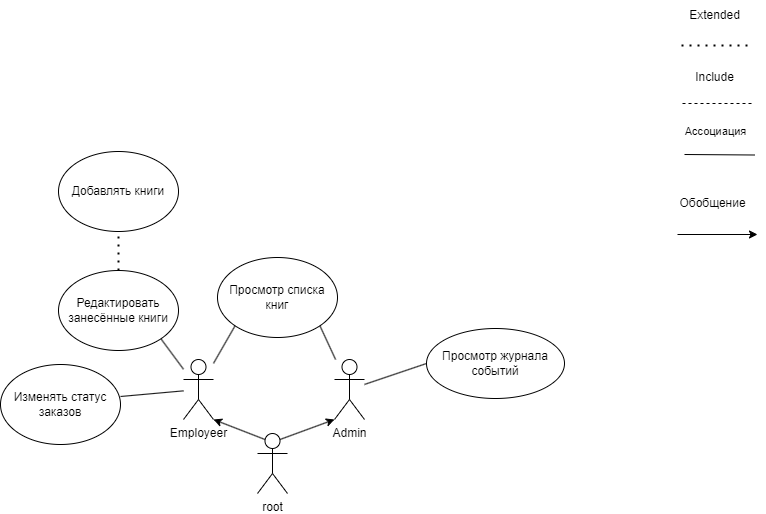

The diagram above was exported from draw.io. Its source (the exported page's mxGraphModel, read from the mxfile embedded in the PNG):
<mxGraphModel dx="1393" dy="758" grid="0" gridSize="10" guides="1" tooltips="1" connect="1" arrows="1" fold="1" page="1" pageScale="1" pageWidth="850" pageHeight="1100" math="0" shadow="0" extFonts="Permanent Marker^https://fonts.googleapis.com/css?family=Permanent+Marker">
  <root>
    <mxCell id="0" />
    <mxCell id="1" parent="0" />
    <mxCell id="O0CfwukFVVHpra1-1LsU-20" value="" style="endArrow=none;dashed=1;html=1;dashPattern=1 3;strokeWidth=2;rounded=0;entryX=0.7;entryY=1.011;entryDx=0;entryDy=0;entryPerimeter=0;" parent="1" edge="1">
      <mxGeometry width="50" height="50" relative="1" as="geometry">
        <mxPoint x="808" y="54" as="sourcePoint" />
        <mxPoint x="740" y="54" as="targetPoint" />
      </mxGeometry>
    </mxCell>
    <mxCell id="O0CfwukFVVHpra1-1LsU-21" value="Extended" style="text;html=1;align=center;verticalAlign=middle;resizable=0;points=[];autosize=1;strokeColor=none;fillColor=none;" parent="1" vertex="1">
      <mxGeometry x="740" y="9" width="70" height="30" as="geometry" />
    </mxCell>
    <mxCell id="O0CfwukFVVHpra1-1LsU-22" value="" style="endArrow=none;dashed=1;html=1;rounded=0;" parent="1" edge="1">
      <mxGeometry width="50" height="50" relative="1" as="geometry">
        <mxPoint x="812" y="112" as="sourcePoint" />
        <mxPoint x="742" y="112" as="targetPoint" />
      </mxGeometry>
    </mxCell>
    <mxCell id="O0CfwukFVVHpra1-1LsU-23" value="Include" style="text;html=1;align=center;verticalAlign=middle;resizable=0;points=[];autosize=1;strokeColor=none;fillColor=none;" parent="1" vertex="1">
      <mxGeometry x="745" y="71" width="60" height="30" as="geometry" />
    </mxCell>
    <mxCell id="O0CfwukFVVHpra1-1LsU-24" value="" style="endArrow=none;html=1;rounded=0;entryX=0;entryY=0.5;entryDx=0;entryDy=0;" parent="1" edge="1">
      <mxGeometry width="50" height="50" relative="1" as="geometry">
        <mxPoint x="815" y="163.5" as="sourcePoint" />
        <mxPoint x="745" y="163" as="targetPoint" />
      </mxGeometry>
    </mxCell>
    <mxCell id="O0CfwukFVVHpra1-1LsU-32" value="" style="endArrow=classic;html=1;rounded=0;" parent="1" edge="1">
      <mxGeometry width="50" height="50" relative="1" as="geometry">
        <mxPoint x="738" y="243" as="sourcePoint" />
        <mxPoint x="818" y="243" as="targetPoint" />
      </mxGeometry>
    </mxCell>
    <mxCell id="GGpWKW-SkmRGBh7Yy35_-1" value="Ассоциация" style="edgeLabel;html=1;align=center;verticalAlign=middle;resizable=0;points=[];" vertex="1" connectable="0" parent="1">
      <mxGeometry x="775.0011211305691" y="139.185900867496" as="geometry" />
    </mxCell>
    <mxCell id="GGpWKW-SkmRGBh7Yy35_-2" value="root" style="shape=umlActor;verticalLabelPosition=bottom;verticalAlign=top;html=1;outlineConnect=0;" vertex="1" parent="1">
      <mxGeometry x="318" y="442" width="30" height="60" as="geometry" />
    </mxCell>
    <mxCell id="GGpWKW-SkmRGBh7Yy35_-3" value="" style="endArrow=classic;html=1;rounded=0;exitX=0.75;exitY=0.1;exitDx=0;exitDy=0;exitPerimeter=0;entryX=0;entryY=1;entryDx=0;entryDy=0;entryPerimeter=0;" edge="1" parent="1" source="GGpWKW-SkmRGBh7Yy35_-2" target="GGpWKW-SkmRGBh7Yy35_-6">
      <mxGeometry width="50" height="50" relative="1" as="geometry">
        <mxPoint x="345" y="441" as="sourcePoint" />
        <mxPoint x="394" y="420" as="targetPoint" />
      </mxGeometry>
    </mxCell>
    <mxCell id="GGpWKW-SkmRGBh7Yy35_-4" value="" style="endArrow=classic;html=1;rounded=0;exitX=0.25;exitY=0.1;exitDx=0;exitDy=0;exitPerimeter=0;entryX=1;entryY=1;entryDx=0;entryDy=0;entryPerimeter=0;" edge="1" parent="1" source="GGpWKW-SkmRGBh7Yy35_-2" target="GGpWKW-SkmRGBh7Yy35_-5">
      <mxGeometry width="50" height="50" relative="1" as="geometry">
        <mxPoint x="227" y="393" as="sourcePoint" />
        <mxPoint x="270" y="427" as="targetPoint" />
      </mxGeometry>
    </mxCell>
    <mxCell id="GGpWKW-SkmRGBh7Yy35_-5" value="Employeer" style="shape=umlActor;verticalLabelPosition=bottom;verticalAlign=top;html=1;outlineConnect=0;" vertex="1" parent="1">
      <mxGeometry x="244" y="368" width="30" height="60" as="geometry" />
    </mxCell>
    <mxCell id="GGpWKW-SkmRGBh7Yy35_-6" value="Admin" style="shape=umlActor;verticalLabelPosition=bottom;verticalAlign=top;html=1;outlineConnect=0;" vertex="1" parent="1">
      <mxGeometry x="395" y="368" width="30" height="60" as="geometry" />
    </mxCell>
    <mxCell id="GGpWKW-SkmRGBh7Yy35_-7" value="" style="endArrow=none;html=1;rounded=0;exitX=0;exitY=0.5;exitDx=0;exitDy=0;" edge="1" parent="1" source="GGpWKW-SkmRGBh7Yy35_-10" target="GGpWKW-SkmRGBh7Yy35_-6">
      <mxGeometry width="50" height="50" relative="1" as="geometry">
        <mxPoint x="483" y="401" as="sourcePoint" />
        <mxPoint x="582" y="280" as="targetPoint" />
      </mxGeometry>
    </mxCell>
    <mxCell id="GGpWKW-SkmRGBh7Yy35_-9" value="Обобщение" style="text;html=1;align=center;verticalAlign=middle;resizable=0;points=[];autosize=1;strokeColor=none;fillColor=none;" vertex="1" parent="1">
      <mxGeometry x="728" y="197" width="90" height="30" as="geometry" />
    </mxCell>
    <mxCell id="GGpWKW-SkmRGBh7Yy35_-10" value="Просмотр журнала событий" style="ellipse;whiteSpace=wrap;html=1;" vertex="1" parent="1">
      <mxGeometry x="487" y="337" width="138" height="70" as="geometry" />
    </mxCell>
    <mxCell id="GGpWKW-SkmRGBh7Yy35_-11" value="Просмотр списка книг" style="ellipse;whiteSpace=wrap;html=1;" vertex="1" parent="1">
      <mxGeometry x="278" y="266" width="120" height="80" as="geometry" />
    </mxCell>
    <mxCell id="GGpWKW-SkmRGBh7Yy35_-14" value="" style="endArrow=none;html=1;rounded=0;exitX=0;exitY=1;exitDx=0;exitDy=0;" edge="1" parent="1" source="GGpWKW-SkmRGBh7Yy35_-11" target="GGpWKW-SkmRGBh7Yy35_-5">
      <mxGeometry width="50" height="50" relative="1" as="geometry">
        <mxPoint x="377" y="367.5" as="sourcePoint" />
        <mxPoint x="307" y="367" as="targetPoint" />
      </mxGeometry>
    </mxCell>
    <mxCell id="GGpWKW-SkmRGBh7Yy35_-15" value="" style="endArrow=none;html=1;rounded=0;entryX=1;entryY=1;entryDx=0;entryDy=0;" edge="1" parent="1" source="GGpWKW-SkmRGBh7Yy35_-6" target="GGpWKW-SkmRGBh7Yy35_-11">
      <mxGeometry width="50" height="50" relative="1" as="geometry">
        <mxPoint x="545" y="268.5" as="sourcePoint" />
        <mxPoint x="475" y="268" as="targetPoint" />
      </mxGeometry>
    </mxCell>
    <mxCell id="GGpWKW-SkmRGBh7Yy35_-16" value="" style="endArrow=none;html=1;rounded=0;entryX=1;entryY=1;entryDx=0;entryDy=0;" edge="1" parent="1" source="GGpWKW-SkmRGBh7Yy35_-5" target="GGpWKW-SkmRGBh7Yy35_-17">
      <mxGeometry width="50" height="50" relative="1" as="geometry">
        <mxPoint x="218" y="295.5" as="sourcePoint" />
        <mxPoint x="199" y="362" as="targetPoint" />
      </mxGeometry>
    </mxCell>
    <mxCell id="GGpWKW-SkmRGBh7Yy35_-17" value="Редактировать занесённые книги" style="ellipse;whiteSpace=wrap;html=1;" vertex="1" parent="1">
      <mxGeometry x="119" y="279" width="120" height="80" as="geometry" />
    </mxCell>
    <mxCell id="GGpWKW-SkmRGBh7Yy35_-18" value="" style="endArrow=none;dashed=1;html=1;dashPattern=1 3;strokeWidth=2;rounded=0;entryX=0.5;entryY=1;entryDx=0;entryDy=0;exitX=0.5;exitY=0;exitDx=0;exitDy=0;" edge="1" parent="1" source="GGpWKW-SkmRGBh7Yy35_-17" target="GGpWKW-SkmRGBh7Yy35_-19">
      <mxGeometry width="50" height="50" relative="1" as="geometry">
        <mxPoint x="204" y="243" as="sourcePoint" />
        <mxPoint x="136" y="243" as="targetPoint" />
      </mxGeometry>
    </mxCell>
    <mxCell id="GGpWKW-SkmRGBh7Yy35_-19" value="Добавлять книги" style="ellipse;whiteSpace=wrap;html=1;" vertex="1" parent="1">
      <mxGeometry x="119" y="160" width="120" height="80" as="geometry" />
    </mxCell>
    <mxCell id="GGpWKW-SkmRGBh7Yy35_-20" value="Изменять статус заказов" style="ellipse;whiteSpace=wrap;html=1;" vertex="1" parent="1">
      <mxGeometry x="61" y="373" width="120" height="80" as="geometry" />
    </mxCell>
    <mxCell id="GGpWKW-SkmRGBh7Yy35_-21" value="" style="endArrow=none;html=1;rounded=0;entryX=1;entryY=0.4;entryDx=0;entryDy=0;entryPerimeter=0;" edge="1" parent="1" source="GGpWKW-SkmRGBh7Yy35_-5" target="GGpWKW-SkmRGBh7Yy35_-20">
      <mxGeometry width="50" height="50" relative="1" as="geometry">
        <mxPoint x="227" y="528.5" as="sourcePoint" />
        <mxPoint x="157" y="528" as="targetPoint" />
      </mxGeometry>
    </mxCell>
  </root>
</mxGraphModel>